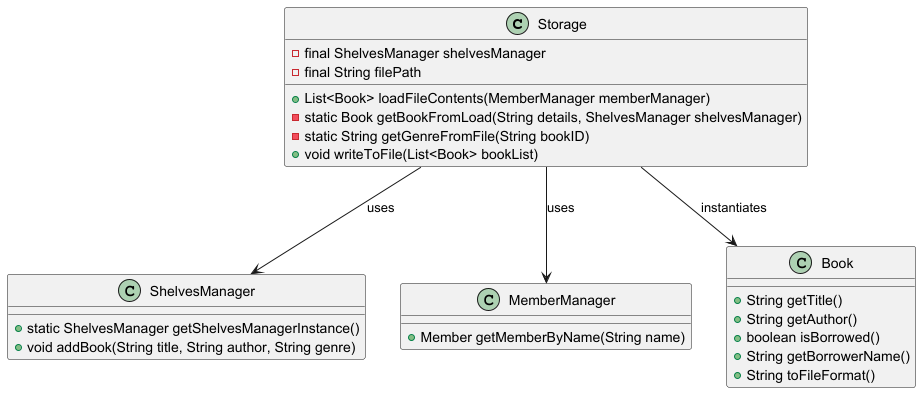

The diagram above was rendered by PlantUML. Its source (embedded in the PNG):
@startuml

class Storage {
    - final ShelvesManager shelvesManager
    - final String filePath

    + List<Book> loadFileContents(MemberManager memberManager)
    - static Book getBookFromLoad(String details, ShelvesManager shelvesManager)
    - static String getGenreFromFile(String bookID)
    + void writeToFile(List<Book> bookList)
}

class ShelvesManager {
    + static ShelvesManager getShelvesManagerInstance()
    + void addBook(String title, String author, String genre)
}

class MemberManager {
    + Member getMemberByName(String name)
}

class Book {
    + String getTitle()
    + String getAuthor()
    + boolean isBorrowed()
    + String getBorrowerName()
    + String toFileFormat()
}

Storage --> ShelvesManager : uses
Storage --> MemberManager : uses
Storage --> Book : instantiates
@enduml